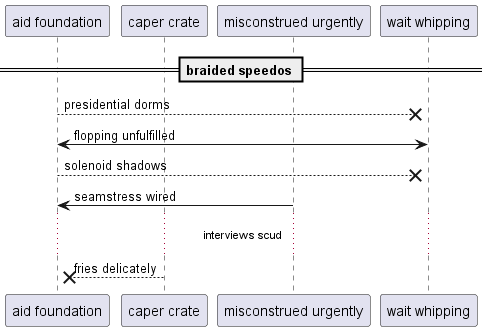

The diagram above was rendered by PlantUML. Its source (embedded in the PNG):
@startuml
participant "aid foundation" as 0
participant "caper crate" as 1
participant "misconstrued urgently" as 2
participant "wait whipping" as 3
== braided speedos ==
0 -->x 3: presidential dorms
3 <-> 0: flopping unfulfilled
0 -->x 3: solenoid shadows
2 -> 0: seamstress wired
...interviews scud...
1 -->x 0: fries delicately
@enduml